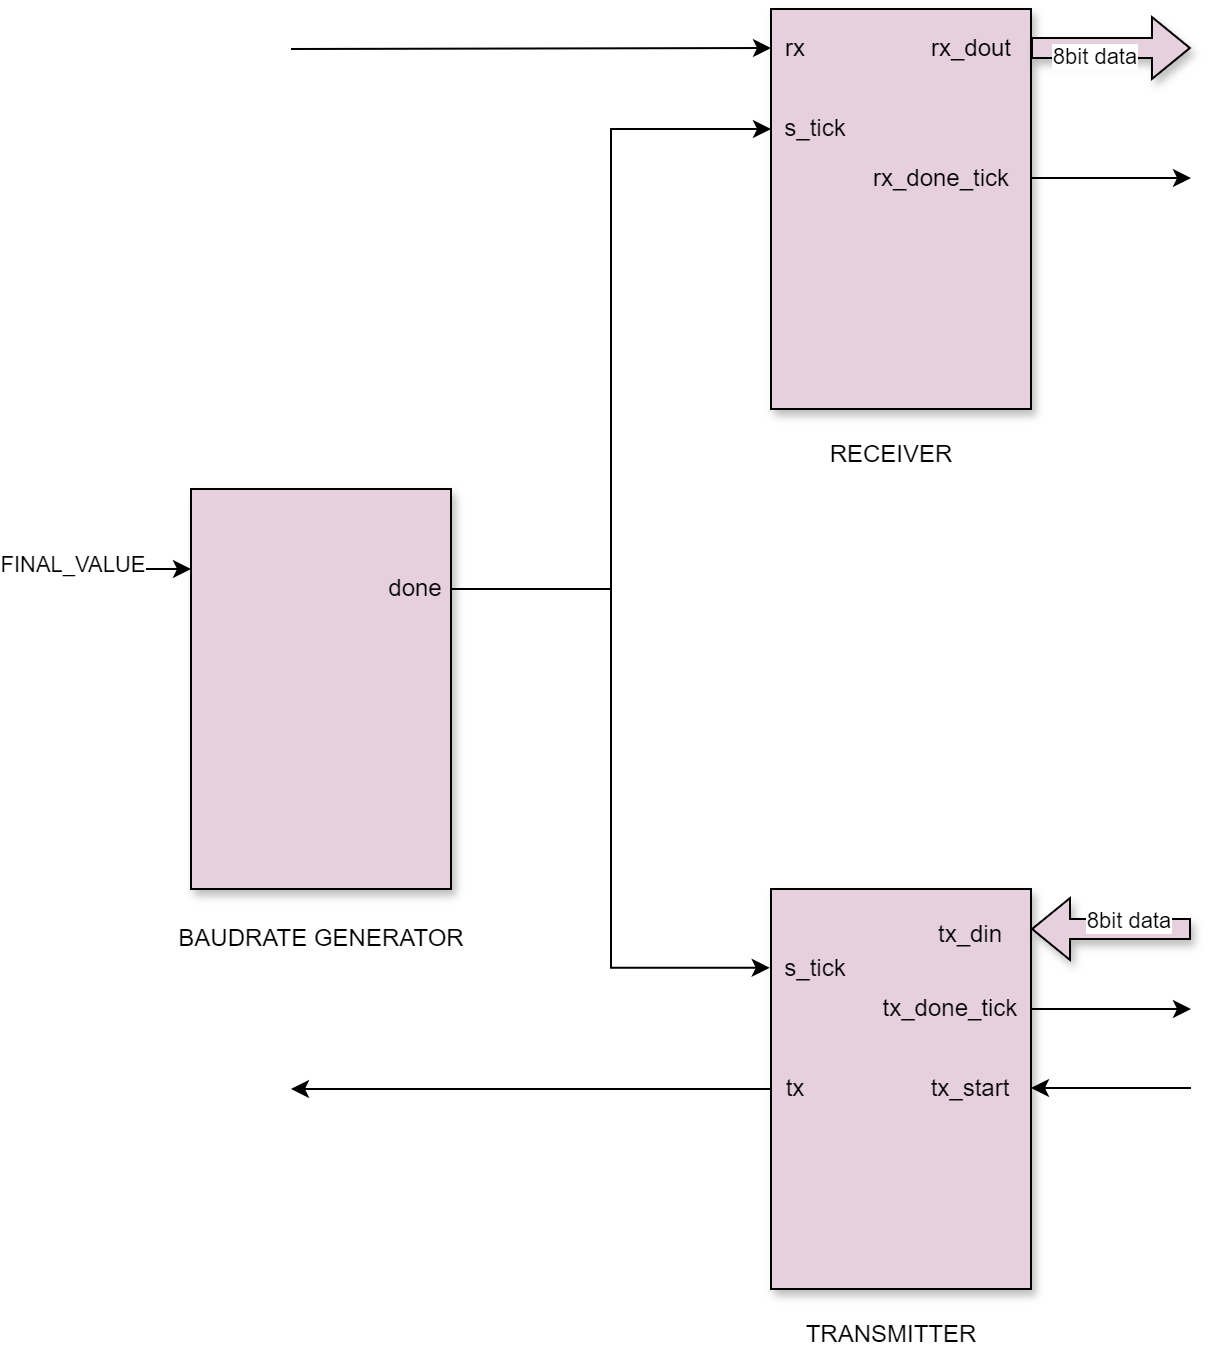

The diagram above was exported from draw.io. Its source (the exported page's mxGraphModel, read from the mxfile embedded in the PNG):
<mxGraphModel dx="689" dy="371" grid="1" gridSize="10" guides="1" tooltips="1" connect="1" arrows="1" fold="1" page="1" pageScale="1" pageWidth="850" pageHeight="1100" math="0" shadow="0">
  <root>
    <mxCell id="0" />
    <mxCell id="1" parent="0" />
    <mxCell id="VBZAt6crBkTKMKZBXXvP-17" style="edgeStyle=orthogonalEdgeStyle;rounded=0;orthogonalLoop=1;jettySize=auto;html=1;exitX=0;exitY=0.5;exitDx=0;exitDy=0;" edge="1" parent="1" source="VBZAt6crBkTKMKZBXXvP-4">
      <mxGeometry relative="1" as="geometry">
        <mxPoint x="200" y="620" as="targetPoint" />
      </mxGeometry>
    </mxCell>
    <mxCell id="VBZAt6crBkTKMKZBXXvP-4" value="" style="rounded=0;whiteSpace=wrap;html=1;fillColor=light-dark(#E6D0DE,var(--ge-dark-color, #121212));shadow=1;" vertex="1" parent="1">
      <mxGeometry x="440" y="520" width="130" height="200" as="geometry" />
    </mxCell>
    <mxCell id="VBZAt6crBkTKMKZBXXvP-7" value="" style="shape=flexArrow;endArrow=classic;html=1;rounded=0;fillColor=#E6D0DE;shadow=1;" edge="1" parent="1">
      <mxGeometry width="50" height="50" relative="1" as="geometry">
        <mxPoint x="650" y="540" as="sourcePoint" />
        <mxPoint x="570" y="540" as="targetPoint" />
      </mxGeometry>
    </mxCell>
    <mxCell id="VBZAt6crBkTKMKZBXXvP-10" value="8bit data" style="edgeLabel;html=1;align=center;verticalAlign=middle;resizable=0;points=[];" vertex="1" connectable="0" parent="VBZAt6crBkTKMKZBXXvP-7">
      <mxGeometry x="-0.2167" y="-4" relative="1" as="geometry">
        <mxPoint as="offset" />
      </mxGeometry>
    </mxCell>
    <mxCell id="VBZAt6crBkTKMKZBXXvP-8" value="" style="endArrow=classic;html=1;rounded=0;" edge="1" parent="1">
      <mxGeometry width="50" height="50" relative="1" as="geometry">
        <mxPoint x="570" y="580" as="sourcePoint" />
        <mxPoint x="650" y="580" as="targetPoint" />
      </mxGeometry>
    </mxCell>
    <mxCell id="VBZAt6crBkTKMKZBXXvP-9" value="" style="endArrow=classic;html=1;rounded=0;" edge="1" parent="1">
      <mxGeometry width="50" height="50" relative="1" as="geometry">
        <mxPoint x="650" y="619.5" as="sourcePoint" />
        <mxPoint x="570" y="619.5" as="targetPoint" />
      </mxGeometry>
    </mxCell>
    <mxCell id="VBZAt6crBkTKMKZBXXvP-13" value="tx_din&lt;div&gt;&lt;br&gt;&lt;/div&gt;" style="text;html=1;align=center;verticalAlign=middle;whiteSpace=wrap;rounded=0;" vertex="1" parent="1">
      <mxGeometry x="510" y="540" width="60" height="20" as="geometry" />
    </mxCell>
    <mxCell id="VBZAt6crBkTKMKZBXXvP-14" value="&lt;div&gt;tx_done_tick&lt;/div&gt;" style="text;html=1;align=center;verticalAlign=middle;whiteSpace=wrap;rounded=0;" vertex="1" parent="1">
      <mxGeometry x="490" y="570" width="80" height="20" as="geometry" />
    </mxCell>
    <mxCell id="VBZAt6crBkTKMKZBXXvP-15" value="&lt;div&gt;tx_start&lt;/div&gt;" style="text;html=1;align=center;verticalAlign=middle;whiteSpace=wrap;rounded=0;" vertex="1" parent="1">
      <mxGeometry x="510" y="605" width="60" height="30" as="geometry" />
    </mxCell>
    <mxCell id="VBZAt6crBkTKMKZBXXvP-18" value="&lt;div&gt;tx&lt;/div&gt;" style="text;html=1;align=center;verticalAlign=middle;whiteSpace=wrap;rounded=0;" vertex="1" parent="1">
      <mxGeometry x="440" y="610" width="25" height="20" as="geometry" />
    </mxCell>
    <mxCell id="VBZAt6crBkTKMKZBXXvP-19" value="" style="rounded=0;whiteSpace=wrap;html=1;fillColor=light-dark(#E6D0DE,var(--ge-dark-color, #121212));shadow=1;" vertex="1" parent="1">
      <mxGeometry x="150" y="320" width="130" height="200" as="geometry" />
    </mxCell>
    <mxCell id="VBZAt6crBkTKMKZBXXvP-20" value="" style="endArrow=classic;html=1;rounded=0;" edge="1" parent="1">
      <mxGeometry width="50" height="50" relative="1" as="geometry">
        <mxPoint x="70" y="360" as="sourcePoint" />
        <mxPoint x="150" y="360" as="targetPoint" />
      </mxGeometry>
    </mxCell>
    <mxCell id="VBZAt6crBkTKMKZBXXvP-27" value="FINAL_VALUE" style="edgeLabel;html=1;align=center;verticalAlign=middle;resizable=0;points=[];" vertex="1" connectable="0" parent="VBZAt6crBkTKMKZBXXvP-20">
      <mxGeometry x="-0.4833" y="2" relative="1" as="geometry">
        <mxPoint as="offset" />
      </mxGeometry>
    </mxCell>
    <mxCell id="VBZAt6crBkTKMKZBXXvP-23" style="edgeStyle=orthogonalEdgeStyle;rounded=0;orthogonalLoop=1;jettySize=auto;html=1;exitX=1;exitY=0.25;exitDx=0;exitDy=0;entryX=-0.005;entryY=0.197;entryDx=0;entryDy=0;entryPerimeter=0;" edge="1" parent="1" source="VBZAt6crBkTKMKZBXXvP-19" target="VBZAt6crBkTKMKZBXXvP-4">
      <mxGeometry relative="1" as="geometry" />
    </mxCell>
    <mxCell id="VBZAt6crBkTKMKZBXXvP-24" value="&lt;div&gt;done&lt;/div&gt;" style="text;html=1;align=center;verticalAlign=middle;whiteSpace=wrap;rounded=0;" vertex="1" parent="1">
      <mxGeometry x="250" y="360" width="25" height="20" as="geometry" />
    </mxCell>
    <mxCell id="VBZAt6crBkTKMKZBXXvP-26" value="&lt;div&gt;s_tick&lt;/div&gt;" style="text;html=1;align=center;verticalAlign=middle;whiteSpace=wrap;rounded=0;" vertex="1" parent="1">
      <mxGeometry x="450" y="550" width="25" height="20" as="geometry" />
    </mxCell>
    <mxCell id="VBZAt6crBkTKMKZBXXvP-28" value="" style="rounded=0;whiteSpace=wrap;html=1;fillColor=light-dark(#E6D0DE,var(--ge-dark-color, #121212));shadow=1;" vertex="1" parent="1">
      <mxGeometry x="440" y="80" width="130" height="200" as="geometry" />
    </mxCell>
    <mxCell id="VBZAt6crBkTKMKZBXXvP-29" value="&lt;div&gt;s_tick&lt;/div&gt;" style="text;html=1;align=center;verticalAlign=middle;whiteSpace=wrap;rounded=0;" vertex="1" parent="1">
      <mxGeometry x="450" y="130" width="25" height="20" as="geometry" />
    </mxCell>
    <mxCell id="VBZAt6crBkTKMKZBXXvP-30" style="edgeStyle=orthogonalEdgeStyle;rounded=0;orthogonalLoop=1;jettySize=auto;html=1;" edge="1" parent="1">
      <mxGeometry relative="1" as="geometry">
        <mxPoint x="360" y="390" as="sourcePoint" />
        <mxPoint x="440" y="140" as="targetPoint" />
        <Array as="points">
          <mxPoint x="360" y="140" />
          <mxPoint x="440" y="140" />
        </Array>
      </mxGeometry>
    </mxCell>
    <mxCell id="VBZAt6crBkTKMKZBXXvP-31" value="&lt;div&gt;rx&lt;/div&gt;" style="text;html=1;align=center;verticalAlign=middle;whiteSpace=wrap;rounded=0;" vertex="1" parent="1">
      <mxGeometry x="440" y="90" width="25" height="20" as="geometry" />
    </mxCell>
    <mxCell id="VBZAt6crBkTKMKZBXXvP-32" value="" style="endArrow=classic;html=1;rounded=0;" edge="1" parent="1">
      <mxGeometry width="50" height="50" relative="1" as="geometry">
        <mxPoint x="200" y="100" as="sourcePoint" />
        <mxPoint x="440" y="99.5" as="targetPoint" />
      </mxGeometry>
    </mxCell>
    <mxCell id="VBZAt6crBkTKMKZBXXvP-33" value="rx_dout" style="text;html=1;align=center;verticalAlign=middle;resizable=0;points=[];autosize=1;strokeColor=none;fillColor=none;" vertex="1" parent="1">
      <mxGeometry x="510" y="85" width="60" height="30" as="geometry" />
    </mxCell>
    <mxCell id="VBZAt6crBkTKMKZBXXvP-36" value="" style="shape=flexArrow;endArrow=classic;html=1;rounded=0;fillColor=#E6D0DE;shadow=1;" edge="1" parent="1">
      <mxGeometry width="50" height="50" relative="1" as="geometry">
        <mxPoint x="570" y="99.5" as="sourcePoint" />
        <mxPoint x="650" y="99.5" as="targetPoint" />
      </mxGeometry>
    </mxCell>
    <mxCell id="VBZAt6crBkTKMKZBXXvP-37" value="8bit data" style="edgeLabel;html=1;align=center;verticalAlign=middle;resizable=0;points=[];" vertex="1" connectable="0" parent="VBZAt6crBkTKMKZBXXvP-36">
      <mxGeometry x="-0.2167" y="-4" relative="1" as="geometry">
        <mxPoint as="offset" />
      </mxGeometry>
    </mxCell>
    <mxCell id="VBZAt6crBkTKMKZBXXvP-38" value="" style="endArrow=classic;html=1;rounded=0;" edge="1" parent="1">
      <mxGeometry width="50" height="50" relative="1" as="geometry">
        <mxPoint x="570" y="164.5" as="sourcePoint" />
        <mxPoint x="650" y="164.5" as="targetPoint" />
      </mxGeometry>
    </mxCell>
    <mxCell id="VBZAt6crBkTKMKZBXXvP-39" value="rx_done_tick" style="text;html=1;align=center;verticalAlign=middle;resizable=0;points=[];autosize=1;strokeColor=none;fillColor=none;" vertex="1" parent="1">
      <mxGeometry x="480" y="150" width="90" height="30" as="geometry" />
    </mxCell>
    <mxCell id="VBZAt6crBkTKMKZBXXvP-40" value="TRANSMITTER" style="text;html=1;align=center;verticalAlign=middle;resizable=0;points=[];autosize=1;strokeColor=none;fillColor=none;" vertex="1" parent="1">
      <mxGeometry x="445" y="728" width="110" height="30" as="geometry" />
    </mxCell>
    <mxCell id="VBZAt6crBkTKMKZBXXvP-41" value="RECEIVER" style="text;html=1;align=center;verticalAlign=middle;resizable=0;points=[];autosize=1;strokeColor=none;fillColor=none;" vertex="1" parent="1">
      <mxGeometry x="460" y="288" width="80" height="30" as="geometry" />
    </mxCell>
    <mxCell id="VBZAt6crBkTKMKZBXXvP-42" value="BAUDRATE GENERATOR" style="text;html=1;align=center;verticalAlign=middle;resizable=0;points=[];autosize=1;strokeColor=none;fillColor=none;" vertex="1" parent="1">
      <mxGeometry x="130" y="530" width="170" height="30" as="geometry" />
    </mxCell>
  </root>
</mxGraphModel>